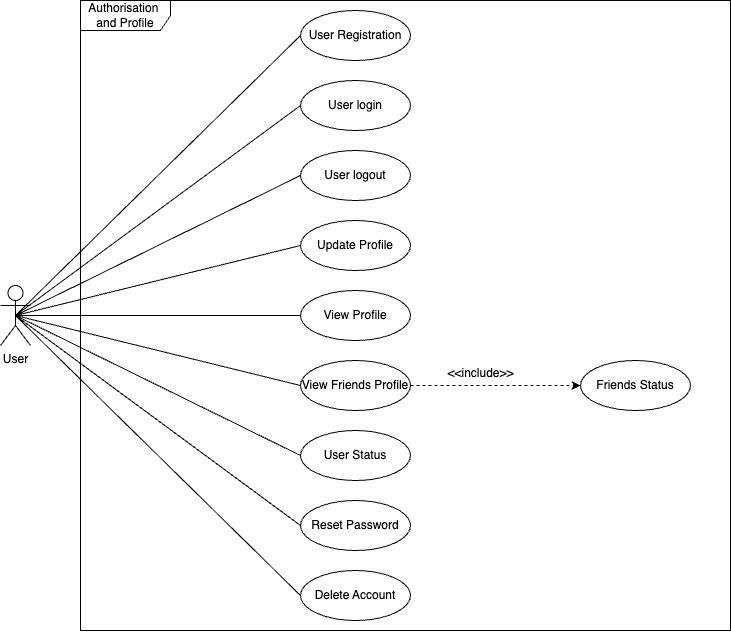

The diagram above was exported from draw.io. Its source (the exported page's mxGraphModel, read from the mxfile embedded in the PNG):
<mxGraphModel dx="1060" dy="808" grid="1" gridSize="10" guides="1" tooltips="1" connect="1" arrows="1" fold="1" page="1" pageScale="1" pageWidth="827" pageHeight="1169" math="0" shadow="0">
  <root>
    <mxCell id="0" />
    <mxCell id="1" parent="0" />
    <mxCell id="zEVTVZV9X0JTbR_eTig9-14" style="rounded=0;orthogonalLoop=1;jettySize=auto;html=1;exitX=0.5;exitY=0.5;exitDx=0;exitDy=0;exitPerimeter=0;entryX=0;entryY=0.5;entryDx=0;entryDy=0;endArrow=none;endFill=0;" edge="1" parent="1" source="zEVTVZV9X0JTbR_eTig9-2" target="zEVTVZV9X0JTbR_eTig9-8">
      <mxGeometry relative="1" as="geometry" />
    </mxCell>
    <mxCell id="zEVTVZV9X0JTbR_eTig9-15" style="rounded=0;orthogonalLoop=1;jettySize=auto;html=1;exitX=0.5;exitY=0.5;exitDx=0;exitDy=0;exitPerimeter=0;entryX=0;entryY=0.5;entryDx=0;entryDy=0;endArrow=none;endFill=0;" edge="1" parent="1" source="zEVTVZV9X0JTbR_eTig9-2" target="zEVTVZV9X0JTbR_eTig9-10">
      <mxGeometry relative="1" as="geometry" />
    </mxCell>
    <mxCell id="zEVTVZV9X0JTbR_eTig9-16" style="edgeStyle=none;rounded=0;orthogonalLoop=1;jettySize=auto;html=1;exitX=0.5;exitY=0.5;exitDx=0;exitDy=0;exitPerimeter=0;entryX=0;entryY=0.5;entryDx=0;entryDy=0;endArrow=none;endFill=0;" edge="1" parent="1" source="zEVTVZV9X0JTbR_eTig9-2" target="zEVTVZV9X0JTbR_eTig9-9">
      <mxGeometry relative="1" as="geometry" />
    </mxCell>
    <mxCell id="zEVTVZV9X0JTbR_eTig9-17" style="edgeStyle=none;rounded=0;orthogonalLoop=1;jettySize=auto;html=1;exitX=0.5;exitY=0.5;exitDx=0;exitDy=0;exitPerimeter=0;entryX=0;entryY=0.5;entryDx=0;entryDy=0;endArrow=none;endFill=0;" edge="1" parent="1" source="zEVTVZV9X0JTbR_eTig9-2" target="zEVTVZV9X0JTbR_eTig9-6">
      <mxGeometry relative="1" as="geometry" />
    </mxCell>
    <mxCell id="zEVTVZV9X0JTbR_eTig9-18" style="edgeStyle=none;rounded=0;orthogonalLoop=1;jettySize=auto;html=1;exitX=0.5;exitY=0.5;exitDx=0;exitDy=0;exitPerimeter=0;entryX=0;entryY=0.5;entryDx=0;entryDy=0;endArrow=none;endFill=0;" edge="1" parent="1" source="zEVTVZV9X0JTbR_eTig9-2" target="zEVTVZV9X0JTbR_eTig9-12">
      <mxGeometry relative="1" as="geometry" />
    </mxCell>
    <mxCell id="zEVTVZV9X0JTbR_eTig9-19" style="edgeStyle=none;rounded=0;orthogonalLoop=1;jettySize=auto;html=1;exitX=0.5;exitY=0.5;exitDx=0;exitDy=0;exitPerimeter=0;entryX=0;entryY=0.5;entryDx=0;entryDy=0;endArrow=none;endFill=0;" edge="1" parent="1" source="zEVTVZV9X0JTbR_eTig9-2" target="zEVTVZV9X0JTbR_eTig9-3">
      <mxGeometry relative="1" as="geometry" />
    </mxCell>
    <mxCell id="zEVTVZV9X0JTbR_eTig9-20" style="edgeStyle=none;rounded=0;orthogonalLoop=1;jettySize=auto;html=1;exitX=0.5;exitY=0.5;exitDx=0;exitDy=0;exitPerimeter=0;entryX=0;entryY=0.5;entryDx=0;entryDy=0;endArrow=none;endFill=0;" edge="1" parent="1" source="zEVTVZV9X0JTbR_eTig9-2" target="zEVTVZV9X0JTbR_eTig9-4">
      <mxGeometry relative="1" as="geometry" />
    </mxCell>
    <mxCell id="zEVTVZV9X0JTbR_eTig9-21" style="edgeStyle=none;rounded=0;orthogonalLoop=1;jettySize=auto;html=1;exitX=0.5;exitY=0.5;exitDx=0;exitDy=0;exitPerimeter=0;entryX=0;entryY=0.5;entryDx=0;entryDy=0;endArrow=none;endFill=0;" edge="1" parent="1" source="zEVTVZV9X0JTbR_eTig9-2" target="zEVTVZV9X0JTbR_eTig9-13">
      <mxGeometry relative="1" as="geometry" />
    </mxCell>
    <mxCell id="zEVTVZV9X0JTbR_eTig9-22" style="edgeStyle=none;rounded=0;orthogonalLoop=1;jettySize=auto;html=1;exitX=0.5;exitY=0.5;exitDx=0;exitDy=0;exitPerimeter=0;entryX=0;entryY=0.5;entryDx=0;entryDy=0;endArrow=none;endFill=0;" edge="1" parent="1" source="zEVTVZV9X0JTbR_eTig9-2" target="zEVTVZV9X0JTbR_eTig9-7">
      <mxGeometry relative="1" as="geometry" />
    </mxCell>
    <mxCell id="zEVTVZV9X0JTbR_eTig9-2" value="User" style="shape=umlActor;verticalLabelPosition=bottom;verticalAlign=top;html=1;" vertex="1" parent="1">
      <mxGeometry x="80" y="505" width="30" height="60" as="geometry" />
    </mxCell>
    <mxCell id="zEVTVZV9X0JTbR_eTig9-3" value="User Registration" style="ellipse;whiteSpace=wrap;html=1;" vertex="1" parent="1">
      <mxGeometry x="380" y="230" width="110" height="50" as="geometry" />
    </mxCell>
    <mxCell id="zEVTVZV9X0JTbR_eTig9-4" value="Reset Password" style="ellipse;whiteSpace=wrap;html=1;" vertex="1" parent="1">
      <mxGeometry x="380" y="720" width="110" height="50" as="geometry" />
    </mxCell>
    <mxCell id="zEVTVZV9X0JTbR_eTig9-5" value="Friends Status" style="ellipse;whiteSpace=wrap;html=1;" vertex="1" parent="1">
      <mxGeometry x="660" y="580" width="110" height="50" as="geometry" />
    </mxCell>
    <mxCell id="zEVTVZV9X0JTbR_eTig9-23" style="edgeStyle=none;rounded=0;orthogonalLoop=1;jettySize=auto;html=1;exitX=1;exitY=0.5;exitDx=0;exitDy=0;entryX=0;entryY=0.5;entryDx=0;entryDy=0;endArrow=classic;endFill=1;dashed=1;" edge="1" parent="1" source="zEVTVZV9X0JTbR_eTig9-6" target="zEVTVZV9X0JTbR_eTig9-5">
      <mxGeometry relative="1" as="geometry" />
    </mxCell>
    <mxCell id="zEVTVZV9X0JTbR_eTig9-6" value="View Friends Profile" style="ellipse;whiteSpace=wrap;html=1;" vertex="1" parent="1">
      <mxGeometry x="380" y="580" width="110" height="50" as="geometry" />
    </mxCell>
    <mxCell id="zEVTVZV9X0JTbR_eTig9-7" value="Update Profile" style="ellipse;whiteSpace=wrap;html=1;" vertex="1" parent="1">
      <mxGeometry x="380" y="440" width="110" height="50" as="geometry" />
    </mxCell>
    <mxCell id="zEVTVZV9X0JTbR_eTig9-8" value="View Profile" style="ellipse;whiteSpace=wrap;html=1;" vertex="1" parent="1">
      <mxGeometry x="380" y="510" width="110" height="50" as="geometry" />
    </mxCell>
    <mxCell id="zEVTVZV9X0JTbR_eTig9-9" value="User logout" style="ellipse;whiteSpace=wrap;html=1;" vertex="1" parent="1">
      <mxGeometry x="380" y="370" width="110" height="50" as="geometry" />
    </mxCell>
    <mxCell id="zEVTVZV9X0JTbR_eTig9-10" value="User login" style="ellipse;whiteSpace=wrap;html=1;" vertex="1" parent="1">
      <mxGeometry x="380" y="300" width="110" height="50" as="geometry" />
    </mxCell>
    <mxCell id="zEVTVZV9X0JTbR_eTig9-12" value="User Status" style="ellipse;whiteSpace=wrap;html=1;" vertex="1" parent="1">
      <mxGeometry x="380" y="650" width="110" height="50" as="geometry" />
    </mxCell>
    <mxCell id="zEVTVZV9X0JTbR_eTig9-13" value="Delete Account" style="ellipse;whiteSpace=wrap;html=1;" vertex="1" parent="1">
      <mxGeometry x="380" y="790" width="110" height="50" as="geometry" />
    </mxCell>
    <mxCell id="zEVTVZV9X0JTbR_eTig9-25" value="&amp;lt;&amp;lt;include&amp;gt;&amp;gt;" style="text;html=1;align=center;verticalAlign=middle;resizable=0;points=[];autosize=1;strokeColor=none;fillColor=none;" vertex="1" parent="1">
      <mxGeometry x="515" y="578" width="90" height="30" as="geometry" />
    </mxCell>
    <mxCell id="zEVTVZV9X0JTbR_eTig9-26" value="Authorisation&amp;nbsp;&lt;div&gt;and Profile&lt;/div&gt;" style="shape=umlFrame;whiteSpace=wrap;html=1;pointerEvents=0;width=90;height=30;" vertex="1" parent="1">
      <mxGeometry x="160" y="220" width="650" height="630" as="geometry" />
    </mxCell>
  </root>
</mxGraphModel>